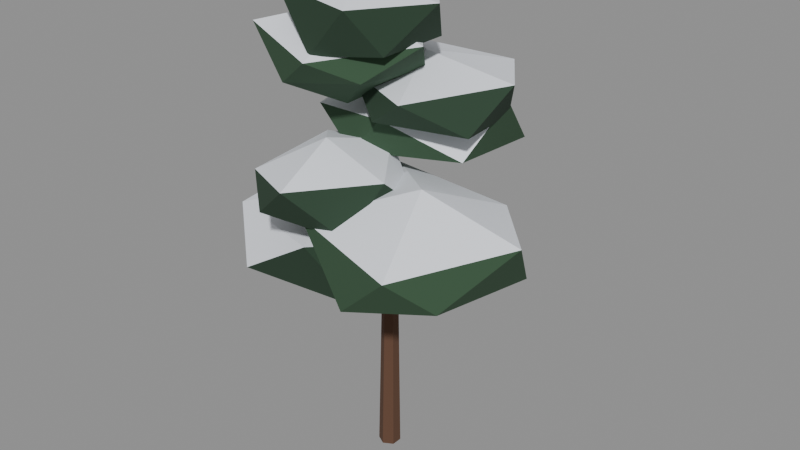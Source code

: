 # Source: pine-2.blend  (saved by Blender 5.2.44; exported with 4.5.12 LTS)
import bpy
from mathutils import Matrix  # noqa: F401  (used for matrix-valued properties, if any)

bpy.ops.wm.read_factory_settings(use_empty=True)
scene = bpy.context.scene
scene.name = 'Scene'

# ---- materials (node trees are filled in below, after node groups)
mat_bark = bpy.data.materials.new('Bark')
mat_bark.use_backface_culling = True
mat_pinedark = bpy.data.materials.new('PineDark')
mat_pinedark.use_backface_culling = True
mat_pine = bpy.data.materials.new('Pine')
mat_pine.use_backface_culling = True
mat_snow = bpy.data.materials.new('Snow')
mat_snow.use_backface_culling = True

# ---- material node trees
mat_bark.use_nodes = True; mat_bark.node_tree.nodes.clear()
_N = mat_bark.node_tree.nodes; _L = mat_bark.node_tree.links
n0 = _N.new('ShaderNodeBsdfPrincipled'); n0.name = 'Principled BSDF'; n0.location = (-200, 100)
n0.inputs[0].default_value = (0.1119, 0.05286, 0.02956, 1.0)
n0.inputs[2].default_value = 0.92
n0.inputs[10].default_value = 0.005
n1 = _N.new('ShaderNodeOutputMaterial'); n1.name = 'Material Output'; n1.location = (200, 100)
_L.new(n0.outputs[0], n1.inputs[0])
n1.is_active_output = True
mat_pinedark.use_nodes = True; mat_pinedark.node_tree.nodes.clear()
_N = mat_pinedark.node_tree.nodes; _L = mat_pinedark.node_tree.links
n0 = _N.new('ShaderNodeBsdfPrincipled'); n0.name = 'Principled BSDF'; n0.location = (-200, 100)
n0.inputs[0].default_value = (0.02122, 0.05127, 0.02732, 1.0)
n0.inputs[2].default_value = 0.92
n0.inputs[10].default_value = 0.005
n1 = _N.new('ShaderNodeOutputMaterial'); n1.name = 'Material Output'; n1.location = (200, 100)
_L.new(n0.outputs[0], n1.inputs[0])
n1.is_active_output = True
mat_pine.use_nodes = True; mat_pine.node_tree.nodes.clear()
_N = mat_pine.node_tree.nodes; _L = mat_pine.node_tree.links
n0 = _N.new('ShaderNodeBsdfPrincipled'); n0.name = 'Principled BSDF'; n0.location = (-200, 100)
n0.inputs[0].default_value = (0.0356, 0.08438, 0.04231, 1.0)
n0.inputs[2].default_value = 0.92
n0.inputs[10].default_value = 0.005
n1 = _N.new('ShaderNodeOutputMaterial'); n1.name = 'Material Output'; n1.location = (200, 100)
_L.new(n0.outputs[0], n1.inputs[0])
n1.is_active_output = True
mat_snow.use_nodes = True; mat_snow.node_tree.nodes.clear()
_N = mat_snow.node_tree.nodes; _L = mat_snow.node_tree.links
n0 = _N.new('ShaderNodeBsdfPrincipled'); n0.name = 'Principled BSDF'; n0.location = (-200, 100)
n0.inputs[0].default_value = (0.855, 0.8879, 0.956, 1.0)
n0.inputs[2].default_value = 0.8
n0.inputs[10].default_value = 0.005
n1 = _N.new('ShaderNodeOutputMaterial'); n1.name = 'Material Output'; n1.location = (200, 100)
_L.new(n0.outputs[0], n1.inputs[0])
n1.is_active_output = True

# ---- meshes
me_pine_2 = bpy.data.meshes.new('pine-2')
me_pine_2.from_pydata([(-1.856, -0.2049, 4.109), (0.3584, -1.458, 4.426), (2.964e-06, 0.26, -0.1031), (-0.02034, 0.206, 10.5), (0.2252, 0.13, -0.1011), (0.04894, 0.166, 10.5), (0.2252, -0.13, -0.09802), (0.04894, 0.08598, 10.5), (-2.964e-06, -0.26, -0.09691), (-0.02034, 0.04598, 10.5), (-0.2252, -0.13, -0.09889), (-0.08963, 0.08598, 10.5), (-0.2252, 0.13, -0.102), (-0.08962, 0.166, 10.5), (-0.01256, 0.1329, 4.853), (-1.552, 0.03274, 5.252), (0.007516, 0.06061, 4.918), (-1.54, -0.00856, 5.289), (-0.007788, -0.006902, 4.847), (-1.549, -0.04714, 5.248), (-0.02786, 0.06537, 4.782), (-1.56, -0.005836, 5.211), (-2.366, -2.096, 4.707), (-3.632, 0.1439, 4.717), (-2.303, 1.93, 4.678), (0.3207, 1.494, 4.534), (-0.5592, -2.076, 5.825), (-3.503, -1.093, 5.605), (-3.218, 1.556, 6.07), (-0.6844, 1.823, 5.989), (0.6006, -0.1761, 5.535), (-1.643, 0.02395, 6.231), (3.008, -2.123, 5.574), (1.247, -0.6389, 5.078), (0.009538, 0.133, 5.755), (1.549, -0.651, 6.142), (0.01444, 0.09489, 5.664), (1.552, -0.6728, 6.09), (-0.03327, 0.01397, 5.695), (1.524, -0.719, 6.108), (-0.03817, 0.05208, 5.786), (1.522, -0.6973, 6.16), (1.171, -2.853, 5.29), (-0.6207, -0.9526, 5.53), (0.6862, 1.361, 5.908), (3.336, 0.4809, 5.37), (2.313, -2.92, 6.349), (-0.4757, -2.207, 6.602), (-0.3691, 0.837, 6.85), (2.327, 1.119, 6.507), (3.841, -0.5624, 6.652), (1.61, -0.8743, 7.381), (0.6314, -2.102, 6.403), (-0.3915, -1.227, 6.07), (-0.03308, 0.1131, 6.661), (-0.6093, -1.124, 7.035), (0.04712, 0.06447, 6.629), (-0.5634, -1.152, 7.017), (0.005956, 0.05488, 6.539), (-0.587, -1.157, 6.965), (-0.07425, 0.1035, 6.571), (-0.6328, -1.13, 6.983), (-1.165, -2.709, 6.69), (-2.268, -0.9942, 6.353), (-0.968, 0.3803, 6.686), (0.8858, -0.1604, 6.553), (-0.3182, -2.911, 7.452), (-2.029, -1.976, 7.168), (-1.791, 0.03168, 7.484), (-0.2576, 0.416, 7.57), (0.8635, -1.143, 7.379), (-0.6675, -1.188, 7.995), (1.67, 0.3951, 7.535), (-0.04611, 1.205, 6.967), (-0.00549, 0.1178, 7.41), (-0.2668, 1.338, 7.838), (0.0527, 0.1043, 7.489), (-0.2335, 1.33, 7.883), (-0.02503, 0.07121, 7.54), (-0.278, 1.311, 7.912), (-0.08322, 0.08472, 7.461), (-0.3112, 1.319, 7.867), (-0.7415, -0.3759, 7.399), (-2.587, 1.52, 7.172), (-1.09, 3.446, 7.633), (1.67, 2.688, 7.393), (0.05224, -0.3436, 8.301), (-1.913, -0.05548, 8.133), (-2.223, 2.28, 8.318), (0.3451, 3.121, 8.295), (1.968, 1.547, 8.634), (-0.5698, 1.542, 8.715), (2.081, 0.01504, 8.302), (0.4655, 1.021, 7.969), (-0.03753, 0.1447, 8.296), (0.5398, 0.9648, 8.719), (0.03908, 0.08441, 8.313), (0.5835, 0.9303, 8.729), (0.003621, 0.06528, 8.404), (0.5633, 0.9194, 8.781), (-0.07298, 0.1256, 8.387), (0.5195, 0.9538, 8.771), (0.1864, -0.7256, 8.405), (-1.227, 0.7097, 8.479), (0.1261, 2.809, 8.135), (1.722, 1.93, 8.132), (0.9577, -0.8274, 8.978), (-0.8519, -0.1372, 9.127), (-0.9142, 1.987, 9.317), (1.276, 2.716, 9.094), (2.45, 1.013, 9.24), (0.3221, 0.8585, 9.582), (0.4616, -1.357, 9.447), (-0.7078, -0.4682, 8.52), (-0.03305, 0.1793, 9.25), (-0.7953, -0.1772, 9.639), (0.01774, 0.1011, 9.283), (-0.7662, -0.2219, 9.658), (-0.004248, 0.05165, 9.2), (-0.7788, -0.2501, 9.611), (-0.05503, 0.1299, 9.167), (-0.8078, -0.2054, 9.592), (-1.319, -1.729, 9.188), (-2.373, -0.4009, 9.166), (-1.568, 1.383, 9.337), (0.5099, 0.5974, 9.278), (-0.4078, -2.042, 9.866), (-2.395, -1.442, 10.21), (-2.341, 0.6337, 10.07), (-0.2666, 1.427, 9.95), (1.227, -0.3827, 10.13), (-0.6287, -0.222, 10.72), (0.9398, -1.224, 10.06), (-0.1403, -0.6003, 9.853), (-0.02709, 0.1652, 10.16), (-0.1579, -0.4617, 10.53), (0.04818, 0.1192, 10.11), (-0.1149, -0.488, 10.51), (-0.0136, 0.08675, 10.04), (-0.1502, -0.5065, 10.47), (-0.08886, 0.1327, 10.09), (-0.1932, -0.4803, 10.49), (-0.4751, -1.806, 9.935), (-1.827, -0.32, 9.926), (-0.7524, 0.7521, 10.14), (1.06, 0.4122, 10.12), (0.5412, -1.91, 11.05), (-1.606, -1.48, 11.12), (-1.45, 0.5801, 10.69), (0.3419, 1.17, 10.87), (1.517, -0.2592, 11.01), (-0.202, -0.7188, 11.37), (-0.04444, 0.02429, 9.847), (0.5423, -0.3204, 10.25), (-0.3349, -0.7347, 10.25), (-0.8613, 0.09584, 10.19), (-0.2306, 0.8008, 10.25), (0.7944, 0.6773, 10.27), (0.2846, -0.5857, 10.88), (-0.6169, -0.4944, 10.89), (-0.6229, 0.6238, 10.89), (0.2545, 1.042, 10.95), (0.9624, 0.2202, 10.85), (-0.1211, 0.1141, 11.39)], [], [(0, 24, 25), (1, 0, 25), (2, 5, 4), (0, 23, 24), (22, 1, 26), (5, 6, 4), (0, 1, 22), (15, 16, 14), (7, 8, 6), (17, 21, 19), (0, 22, 23), (8, 11, 10), (11, 9, 7), (1, 25, 30), (11, 12, 10), (18, 21, 20), (17, 18, 16), (13, 2, 12), (4, 8, 12), (21, 14, 20), (14, 18, 20), (23, 22, 27), (24, 23, 28), (25, 24, 29), (1, 30, 26), (22, 26, 27), (23, 27, 28), (24, 28, 29), (25, 29, 30), (26, 30, 31), (27, 26, 31), (28, 27, 31), (29, 28, 31), (30, 29, 31), (32, 45, 50), (33, 42, 43), (35, 36, 34), (42, 32, 46), (32, 33, 45), (36, 39, 38), (37, 41, 39), (33, 32, 42), (39, 40, 38), (33, 44, 45), (33, 43, 44), (41, 34, 40), (34, 38, 40), (43, 42, 47), (44, 43, 48), (45, 44, 49), (32, 50, 46), (42, 46, 47), (43, 47, 48), (44, 48, 49), (45, 49, 50), (46, 50, 51), (47, 46, 51), (48, 47, 51), (49, 48, 51), (50, 49, 51), (52, 65, 70), (53, 62, 63), (55, 56, 54), (62, 52, 66), (52, 53, 65), (57, 58, 56), (57, 61, 59), (53, 52, 62), (58, 61, 60), (53, 64, 65), (53, 63, 64), (61, 54, 60), (54, 58, 60), (63, 62, 67), (64, 63, 68), (65, 64, 69), (52, 70, 66), (62, 66, 67), (63, 67, 68), (64, 68, 69), (65, 69, 70), (66, 70, 71), (67, 66, 71), (68, 67, 71), (69, 68, 71), (70, 69, 71), (72, 85, 90), (73, 82, 83), (74, 77, 76), (82, 72, 86), (72, 73, 85), (77, 78, 76), (77, 81, 79), (73, 72, 82), (79, 80, 78), (73, 84, 85), (73, 83, 84), (81, 74, 80), (76, 80, 74), (83, 82, 87), (84, 83, 88), (85, 84, 89), (72, 90, 86), (82, 86, 87), (83, 87, 88), (84, 88, 89), (85, 89, 90), (86, 90, 91), (87, 86, 91), (88, 87, 91), (89, 88, 91), (90, 89, 91), (92, 105, 110), (93, 102, 103), (94, 97, 96), (102, 92, 106), (92, 93, 105), (97, 98, 96), (97, 101, 99), (93, 92, 102), (98, 101, 100), (93, 104, 105), (93, 103, 104), (101, 94, 100), (94, 98, 100), (103, 102, 107), (104, 103, 108), (105, 104, 109), (92, 110, 106), (102, 106, 107), (103, 107, 108), (104, 108, 109), (105, 109, 110), (106, 110, 111), (107, 106, 111), (108, 107, 111), (109, 108, 111), (110, 109, 111), (112, 125, 130), (113, 122, 123), (115, 116, 114), (122, 112, 126), (112, 113, 125), (116, 119, 118), (117, 121, 119), (113, 112, 122), (119, 120, 118), (113, 124, 125), (113, 123, 124), (121, 114, 120), (116, 120, 114), (123, 122, 127), (124, 123, 128), (125, 124, 129), (112, 130, 126), (122, 126, 127), (123, 127, 128), (124, 128, 129), (125, 129, 130), (126, 130, 131), (127, 126, 131), (128, 127, 131), (129, 128, 131), (130, 129, 131), (132, 145, 150), (133, 142, 143), (134, 137, 136), (142, 132, 146), (132, 133, 145), (136, 139, 138), (137, 141, 139), (133, 132, 142), (139, 140, 138), (133, 144, 145), (133, 143, 144), (141, 134, 140), (134, 138, 140), (143, 142, 147), (144, 143, 148), (145, 144, 149), (132, 150, 146), (142, 146, 147), (143, 147, 148), (144, 148, 149), (145, 149, 150), (146, 150, 151), (147, 146, 151), (148, 147, 151), (149, 148, 151), (150, 149, 151), (152, 153, 154), (153, 152, 157), (152, 154, 155), (152, 155, 156), (152, 156, 157), (153, 157, 162), (154, 153, 158), (155, 154, 159), (156, 155, 160), (157, 156, 161), (153, 162, 158), (154, 158, 159), (155, 159, 160), (156, 160, 161), (157, 161, 162), (158, 162, 163), (159, 158, 163), (160, 159, 163), (161, 160, 163), (162, 161, 163), (2, 3, 5), (5, 7, 6), (15, 17, 16), (7, 9, 8), (17, 15, 21), (8, 9, 11), (7, 5, 11), (5, 3, 11), (3, 13, 11), (11, 13, 12), (18, 19, 21), (17, 19, 18), (13, 3, 2), (12, 2, 4), (4, 6, 8), (8, 10, 12), (21, 15, 14), (14, 16, 18), (35, 37, 36), (36, 37, 39), (37, 35, 41), (39, 41, 40), (41, 35, 34), (34, 36, 38), (55, 57, 56), (57, 59, 58), (57, 55, 61), (58, 59, 61), (61, 55, 54), (54, 56, 58), (74, 75, 77), (77, 79, 78), (77, 75, 81), (79, 81, 80), (81, 75, 74), (76, 78, 80), (94, 95, 97), (97, 99, 98), (97, 95, 101), (98, 99, 101), (101, 95, 94), (94, 96, 98), (115, 117, 116), (116, 117, 119), (117, 115, 121), (119, 121, 120), (121, 115, 114), (116, 118, 120), (134, 135, 137), (136, 137, 139), (137, 135, 141), (139, 141, 140), (141, 135, 134), (134, 136, 138)])
me_pine_2.polygons.foreach_set('material_index', [1, 1, 0, 1, 1, 0, 1, 0, 0, 0, 1, 0, 0, 1, 0, 0, 0, 0, 0, 0, 0, 1, 1, 1, 1, 3, 1, 1, 3, 3, 3, 3, 3, 3, 2, 2, 0, 2, 2, 0, 0, 2, 0, 2, 2, 0, 0, 2, 2, 2, 2, 2, 2, 3, 2, 3, 3, 3, 3, 3, 1, 1, 0, 1, 1, 0, 0, 1, 0, 1, 1, 0, 0, 1, 1, 1, 1, 1, 1, 1, 3, 3, 3, 3, 3, 3, 2, 2, 0, 2, 2, 0, 0, 2, 0, 2, 2, 0, 0, 2, 2, 2, 3, 2, 2, 3, 3, 3, 3, 3, 3, 3, 1, 1, 0, 1, 1, 0, 0, 1, 0, 1, 1, 0, 0, 1, 1, 1, 1, 1, 3, 1, 1, 3, 3, 3, 3, 3, 2, 2, 0, 2, 2, 0, 0, 2, 0, 2, 2, 0, 0, 2, 2, 2, 2, 2, 2, 3, 2, 3, 3, 3, 3, 3, 1, 1, 0, 1, 1, 0, 0, 1, 0, 1, 1, 0, 0, 1, 1, 1, 1, 1, 1, 1, 1, 3, 3, 3, 3, 3, 2, 2, 2, 2, 2, 2, 2, 2, 2, 2, 2, 2, 2, 2, 2, 3, 3, 3, 3, 3, 0, 0, 0, 0, 0, 0, 0, 0, 0, 0, 0, 0, 0, 0, 0, 0, 0, 0, 0, 0, 0, 0, 0, 0, 0, 0, 0, 0, 0, 0, 0, 0, 0, 0, 0, 0, 0, 0, 0, 0, 0, 0, 0, 0, 0, 0, 0, 0, 0, 0, 0, 0, 0, 0])
me_pine_2.materials.append(mat_bark)
me_pine_2.materials.append(mat_pinedark)
me_pine_2.materials.append(mat_pine)
me_pine_2.materials.append(mat_snow)
me_pine_2.update()

# ---- objects
ob_pine_2 = bpy.data.objects.new('pine-2', me_pine_2)

# ---- transforms, parenting, visibility, modifiers, constraints
ob_pine_2.location = (0.0, 0.0, 0.0)

# ---- collection membership
scene.collection.objects.link(ob_pine_2)

# ---- scene / render settings (as saved in the file)
scene.frame_start = 1; scene.frame_end = 250; scene.frame_set(1)
scene.render.engine = 'BLENDER_EEVEE_NEXT'
scene.render.bake_bias = 0.0
scene.render.bake_samples = 0
scene.render.compositor_device = 'GPU'
scene.eevee.use_volume_custom_range = False
scene.eevee.fast_gi_thickness_near = 0.1
scene.eevee.fast_gi_thickness_far = 0.0
scene.eevee.ray_tracing_options.screen_trace_thickness = 0.1
bpy.context.view_layer.update()

# ---- added for rendering (the .blend has no active camera and no usable light): camera, sun + grey world if the file has none
cam_auto = bpy.data.cameras.new('AutoCamera')
cam_auto.lens = 50.0
cam_auto.sensor_width = 36.0
cam_auto.clip_end = 1000.0
ob_auto_camera = bpy.data.objects.new('AutoCamera', cam_auto)
scene.collection.objects.link(ob_auto_camera)
ob_auto_camera.location = (14.0919, -16.522, 16.835)
ob_auto_camera.rotation_euler = (1.09748, -7.21219e-08, 0.694738)
scene.camera = ob_auto_camera
light_auto_sun = bpy.data.lights.new('AutoSun', 'SUN')
light_auto_sun.energy = 3.0
light_auto_sun.angle = 0.0523599
ob_auto_sun = bpy.data.objects.new('AutoSun', light_auto_sun)
scene.collection.objects.link(ob_auto_sun)
ob_auto_sun.rotation_euler = (0.872665, 0.174533, 0.523599)
if scene.world is None:
    world_auto = bpy.data.worlds.new('AutoWorld')
    world_auto.color = (0.3, 0.3, 0.3)
    scene.world = world_auto
bpy.context.view_layer.update()
